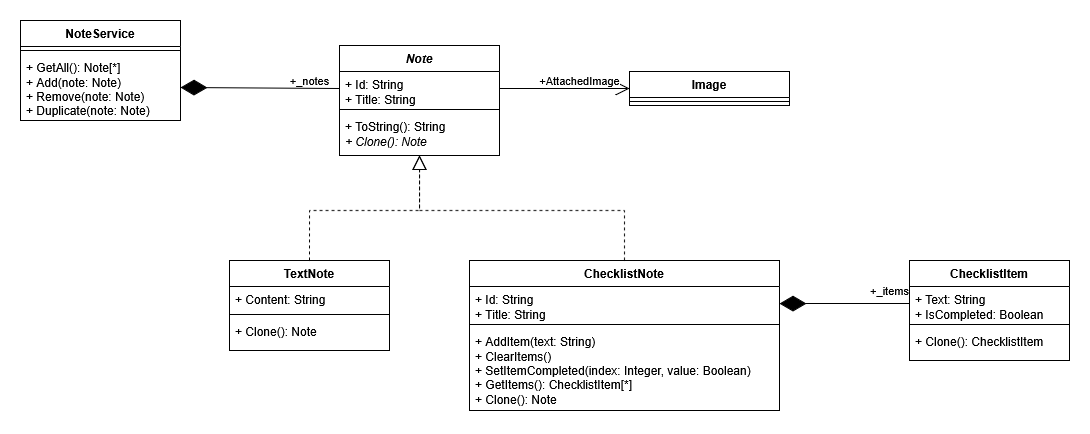

The diagram above was exported from draw.io. Its source (the exported page's mxGraphModel, read from the mxfile embedded in the PNG):
<mxGraphModel dx="3707" dy="662" grid="1" gridSize="10" guides="1" tooltips="1" connect="1" arrows="1" fold="1" page="1" pageScale="1" pageWidth="827" pageHeight="1169" math="0" shadow="0">
  <root>
    <mxCell id="0" />
    <mxCell id="1" parent="0" />
    <mxCell id="2" parent="1" style="swimlane;fontStyle=1;align=center;verticalAlign=top;childLayout=stackLayout;horizontal=1;startSize=26;horizontalStack=0;resizeParent=1;resizeParentMax=0;resizeLast=0;collapsible=1;marginBottom=0;whiteSpace=wrap;html=1;" value="NoteService" vertex="1">
      <mxGeometry height="100" width="160" x="-1489" y="760" as="geometry" />
    </mxCell>
    <mxCell id="3" parent="2" style="line;strokeWidth=1;fillColor=none;align=left;verticalAlign=middle;spacingTop=-1;spacingLeft=3;spacingRight=3;rotatable=0;labelPosition=right;points=[];portConstraint=eastwest;strokeColor=inherit;" value="" vertex="1">
      <mxGeometry height="8" width="160" y="26" as="geometry" />
    </mxCell>
    <mxCell id="4" parent="2" style="text;strokeColor=none;fillColor=none;align=left;verticalAlign=top;spacingLeft=4;spacingRight=4;overflow=hidden;rotatable=0;points=[[0,0.5],[1,0.5]];portConstraint=eastwest;whiteSpace=wrap;html=1;" value="&lt;div&gt;+ GetAll(): Note[*]&lt;/div&gt;&lt;div&gt;+ Add(note: Note)&lt;/div&gt;&lt;div&gt;+ Remove(note: Note)&lt;/div&gt;&lt;div&gt;+ Duplicate(note: Note)&lt;/div&gt;" vertex="1">
      <mxGeometry height="66" width="160" y="34" as="geometry" />
    </mxCell>
    <mxCell id="5" parent="1" style="swimlane;fontStyle=1;align=center;verticalAlign=top;childLayout=stackLayout;horizontal=1;startSize=26;horizontalStack=0;resizeParent=1;resizeParentMax=0;resizeLast=0;collapsible=1;marginBottom=0;whiteSpace=wrap;html=1;" value="&lt;i&gt;Note&lt;/i&gt;" vertex="1">
      <mxGeometry height="110" width="160" x="-1170" y="785" as="geometry" />
    </mxCell>
    <mxCell id="6" parent="5" style="text;strokeColor=none;fillColor=none;align=left;verticalAlign=top;spacingLeft=4;spacingRight=4;overflow=hidden;rotatable=0;points=[[0,0.5],[1,0.5]];portConstraint=eastwest;whiteSpace=wrap;html=1;" value="&lt;div&gt;+ Id: String&lt;/div&gt;&lt;div&gt;+ Title: String&lt;/div&gt;" vertex="1">
      <mxGeometry height="34" width="160" y="26" as="geometry" />
    </mxCell>
    <mxCell id="7" parent="5" style="line;strokeWidth=1;fillColor=none;align=left;verticalAlign=middle;spacingTop=-1;spacingLeft=3;spacingRight=3;rotatable=0;labelPosition=right;points=[];portConstraint=eastwest;strokeColor=inherit;" value="" vertex="1">
      <mxGeometry height="8" width="160" y="60" as="geometry" />
    </mxCell>
    <mxCell id="8" parent="5" style="text;strokeColor=none;fillColor=none;align=left;verticalAlign=top;spacingLeft=4;spacingRight=4;overflow=hidden;rotatable=0;points=[[0,0.5],[1,0.5]];portConstraint=eastwest;whiteSpace=wrap;html=1;" value="&lt;div&gt;+ ToString(): String&lt;/div&gt;&lt;div&gt;&lt;i&gt;+ Clone(): Note&lt;/i&gt;&lt;/div&gt;" vertex="1">
      <mxGeometry height="42" width="160" y="68" as="geometry" />
    </mxCell>
    <mxCell id="9" parent="1" style="swimlane;fontStyle=1;align=center;verticalAlign=top;childLayout=stackLayout;horizontal=1;startSize=26;horizontalStack=0;resizeParent=1;resizeParentMax=0;resizeLast=0;collapsible=1;marginBottom=0;whiteSpace=wrap;html=1;" value="TextNote" vertex="1">
      <mxGeometry height="90" width="160" x="-1280" y="1000" as="geometry" />
    </mxCell>
    <mxCell id="10" parent="9" style="text;strokeColor=none;fillColor=none;align=left;verticalAlign=top;spacingLeft=4;spacingRight=4;overflow=hidden;rotatable=0;points=[[0,0.5],[1,0.5]];portConstraint=eastwest;whiteSpace=wrap;html=1;" value="+ Content: String" vertex="1">
      <mxGeometry height="24" width="160" y="26" as="geometry" />
    </mxCell>
    <mxCell id="11" parent="9" style="line;strokeWidth=1;fillColor=none;align=left;verticalAlign=middle;spacingTop=-1;spacingLeft=3;spacingRight=3;rotatable=0;labelPosition=right;points=[];portConstraint=eastwest;strokeColor=inherit;" value="" vertex="1">
      <mxGeometry height="8" width="160" y="50" as="geometry" />
    </mxCell>
    <mxCell id="12" parent="9" style="text;strokeColor=none;fillColor=none;align=left;verticalAlign=top;spacingLeft=4;spacingRight=4;overflow=hidden;rotatable=0;points=[[0,0.5],[1,0.5]];portConstraint=eastwest;whiteSpace=wrap;html=1;" value="&lt;div&gt;+ Clone(): Note&lt;/div&gt;" vertex="1">
      <mxGeometry height="32" width="160" y="58" as="geometry" />
    </mxCell>
    <mxCell id="13" parent="1" style="swimlane;fontStyle=1;align=center;verticalAlign=top;childLayout=stackLayout;horizontal=1;startSize=26;horizontalStack=0;resizeParent=1;resizeParentMax=0;resizeLast=0;collapsible=1;marginBottom=0;whiteSpace=wrap;html=1;" value="ChecklistNote" vertex="1">
      <mxGeometry height="150" width="310" x="-1040" y="1000" as="geometry" />
    </mxCell>
    <mxCell id="14" parent="13" style="text;strokeColor=none;fillColor=none;align=left;verticalAlign=top;spacingLeft=4;spacingRight=4;overflow=hidden;rotatable=0;points=[[0,0.5],[1,0.5]];portConstraint=eastwest;whiteSpace=wrap;html=1;" value="&lt;div&gt;+ Id: String&lt;/div&gt;&lt;div&gt;+ Title: String&lt;/div&gt;" vertex="1">
      <mxGeometry height="34" width="310" y="26" as="geometry" />
    </mxCell>
    <mxCell id="15" parent="13" style="line;strokeWidth=1;fillColor=none;align=left;verticalAlign=middle;spacingTop=-1;spacingLeft=3;spacingRight=3;rotatable=0;labelPosition=right;points=[];portConstraint=eastwest;strokeColor=inherit;" value="" vertex="1">
      <mxGeometry height="8" width="310" y="60" as="geometry" />
    </mxCell>
    <mxCell id="16" parent="13" style="text;strokeColor=none;fillColor=none;align=left;verticalAlign=top;spacingLeft=4;spacingRight=4;overflow=hidden;rotatable=0;points=[[0,0.5],[1,0.5]];portConstraint=eastwest;whiteSpace=wrap;html=1;" value="&lt;div&gt;+ AddItem(text: String)&lt;/div&gt;&lt;div&gt;+ ClearItems()&lt;/div&gt;&lt;div&gt;+ SetItemCompleted(index: Integer, value: Boolean)&lt;/div&gt;&lt;div&gt;+ GetItems(): ChecklistItem[*]&lt;/div&gt;&lt;div&gt;+ Clone(): Note&lt;/div&gt;" vertex="1">
      <mxGeometry height="82" width="310" y="68" as="geometry" />
    </mxCell>
    <mxCell id="17" parent="1" style="swimlane;fontStyle=1;align=center;verticalAlign=top;childLayout=stackLayout;horizontal=1;startSize=26;horizontalStack=0;resizeParent=1;resizeParentMax=0;resizeLast=0;collapsible=1;marginBottom=0;whiteSpace=wrap;html=1;" value="Image" vertex="1">
      <mxGeometry height="34" width="160" x="-880" y="811" as="geometry" />
    </mxCell>
    <mxCell id="18" parent="17" style="line;strokeWidth=1;fillColor=none;align=left;verticalAlign=middle;spacingTop=-1;spacingLeft=3;spacingRight=3;rotatable=0;labelPosition=right;points=[];portConstraint=eastwest;strokeColor=inherit;" value="" vertex="1">
      <mxGeometry height="8" width="160" y="26" as="geometry" />
    </mxCell>
    <mxCell id="19" parent="1" style="swimlane;fontStyle=1;align=center;verticalAlign=top;childLayout=stackLayout;horizontal=1;startSize=26;horizontalStack=0;resizeParent=1;resizeParentMax=0;resizeLast=0;collapsible=1;marginBottom=0;whiteSpace=wrap;html=1;" value="ChecklistItem" vertex="1">
      <mxGeometry height="100" width="160" x="-600" y="1000" as="geometry" />
    </mxCell>
    <mxCell id="20" parent="19" style="text;strokeColor=none;fillColor=none;align=left;verticalAlign=top;spacingLeft=4;spacingRight=4;overflow=hidden;rotatable=0;points=[[0,0.5],[1,0.5]];portConstraint=eastwest;whiteSpace=wrap;html=1;" value="&lt;div&gt;+ Text: String&lt;/div&gt;&lt;div&gt;+ IsCompleted: Boolean&lt;/div&gt;" vertex="1">
      <mxGeometry height="34" width="160" y="26" as="geometry" />
    </mxCell>
    <mxCell id="21" parent="19" style="line;strokeWidth=1;fillColor=none;align=left;verticalAlign=middle;spacingTop=-1;spacingLeft=3;spacingRight=3;rotatable=0;labelPosition=right;points=[];portConstraint=eastwest;strokeColor=inherit;" value="" vertex="1">
      <mxGeometry height="8" width="160" y="60" as="geometry" />
    </mxCell>
    <mxCell id="22" parent="19" style="text;strokeColor=none;fillColor=none;align=left;verticalAlign=top;spacingLeft=4;spacingRight=4;overflow=hidden;rotatable=0;points=[[0,0.5],[1,0.5]];portConstraint=eastwest;whiteSpace=wrap;html=1;" value="+ Clone(): ChecklistItem" vertex="1">
      <mxGeometry height="32" width="160" y="68" as="geometry" />
    </mxCell>
    <mxCell id="23" edge="1" parent="1" source="20" style="endArrow=diamondThin;endFill=1;endSize=24;html=1;rounded=0;entryX=1;entryY=0.5;entryDx=0;entryDy=0;exitX=0;exitY=0.5;exitDx=0;exitDy=0;" target="14" value="+_items">
      <mxGeometry relative="1" width="160" x="-0.6923" y="-13" as="geometry">
        <mxPoint as="offset" />
        <mxPoint x="-980" y="1040" as="sourcePoint" />
        <mxPoint x="-820" y="1040" as="targetPoint" />
      </mxGeometry>
    </mxCell>
    <mxCell id="24" edge="1" parent="1" source="6" style="endArrow=open;endFill=1;endSize=12;html=1;rounded=0;exitX=1;exitY=0.5;exitDx=0;exitDy=0;entryX=0;entryY=0.5;entryDx=0;entryDy=0;" target="17" value="+AttachedImage">
      <mxGeometry relative="1" width="160" x="0.2308" y="8" as="geometry">
        <mxPoint as="offset" />
        <mxPoint x="-980" y="970" as="sourcePoint" />
        <mxPoint x="-820" y="970" as="targetPoint" />
      </mxGeometry>
    </mxCell>
    <mxCell id="25" edge="1" parent="1" source="9" style="endArrow=block;dashed=1;endFill=0;endSize=12;html=1;rounded=0;exitX=0.5;exitY=0;exitDx=0;exitDy=0;edgeStyle=orthogonalEdgeStyle;" target="8" value="">
      <mxGeometry relative="1" width="160" as="geometry">
        <Array as="points">
          <mxPoint x="-1200" y="950" />
          <mxPoint x="-1090" y="950" />
        </Array>
        <mxPoint x="-980" y="970" as="sourcePoint" />
        <mxPoint x="-1096" y="960" as="targetPoint" />
      </mxGeometry>
    </mxCell>
    <mxCell id="26" edge="1" parent="1" source="13" style="endArrow=block;dashed=1;endFill=0;endSize=12;html=1;rounded=0;exitX=0.5;exitY=0;exitDx=0;exitDy=0;edgeStyle=orthogonalEdgeStyle;" target="8" value="">
      <mxGeometry relative="1" width="160" as="geometry">
        <Array as="points">
          <mxPoint x="-885" y="950" />
          <mxPoint x="-1090" y="950" />
        </Array>
        <mxPoint x="-960" y="1040" as="sourcePoint" />
        <mxPoint x="-1020" y="900" as="targetPoint" />
      </mxGeometry>
    </mxCell>
    <mxCell id="27" edge="1" parent="1" source="6" style="endArrow=diamondThin;endFill=1;endSize=24;html=1;rounded=0;entryX=1;entryY=0.5;entryDx=0;entryDy=0;exitX=0;exitY=0.5;exitDx=0;exitDy=0;" target="4" value="+_notes">
      <mxGeometry relative="1" width="160" x="-0.622" y="-8" as="geometry">
        <mxPoint x="1" as="offset" />
        <mxPoint x="-1030" y="970" as="sourcePoint" />
        <mxPoint x="-870" y="970" as="targetPoint" />
      </mxGeometry>
    </mxCell>
  </root>
</mxGraphModel>